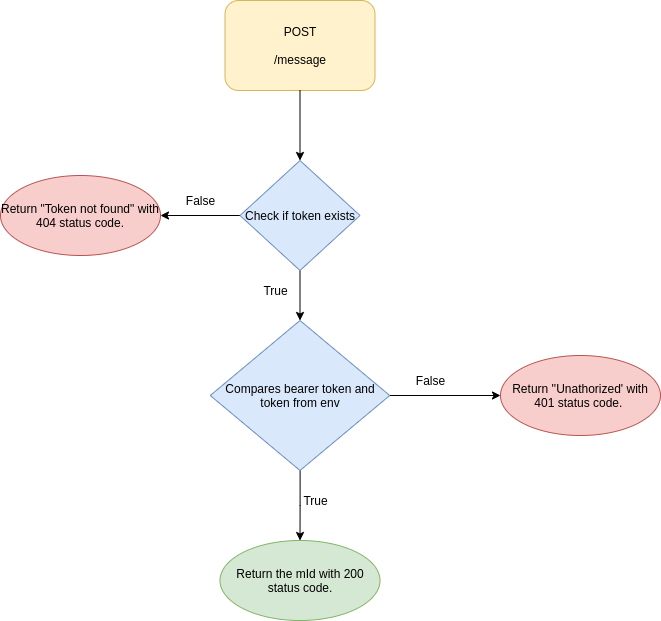

The diagram above was exported from draw.io. Its source (the exported page's mxGraphModel, read from the mxfile embedded in the PNG):
<mxGraphModel dx="1350" dy="774" grid="1" gridSize="10" guides="1" tooltips="1" connect="1" arrows="1" fold="1" page="1" pageScale="1" pageWidth="850" pageHeight="1100" background="#ffffff" math="0" shadow="0">
  <root>
    <mxCell id="0" />
    <mxCell id="1" parent="0" />
    <mxCell id="-HCQRcZuSclnE0N_CTOD-1" value="POST&lt;br&gt;&lt;br&gt;/message" style="rounded=1;whiteSpace=wrap;html=1;fillColor=#fff2cc;strokeColor=#d6b656;" parent="1" vertex="1">
      <mxGeometry x="394.5" y="80" width="150" height="90" as="geometry" />
    </mxCell>
    <mxCell id="-HCQRcZuSclnE0N_CTOD-2" value="" style="endArrow=classic;html=1;exitX=0.5;exitY=1;exitDx=0;exitDy=0;" parent="1" source="-HCQRcZuSclnE0N_CTOD-1" edge="1">
      <mxGeometry width="50" height="50" relative="1" as="geometry">
        <mxPoint x="435.5" y="290" as="sourcePoint" />
        <mxPoint x="469.5" y="240" as="targetPoint" />
      </mxGeometry>
    </mxCell>
    <mxCell id="bGqonqJ58Lk8Bb_Ikhng-1" style="edgeStyle=orthogonalEdgeStyle;rounded=0;orthogonalLoop=1;jettySize=auto;html=1;" parent="1" source="-HCQRcZuSclnE0N_CTOD-9" edge="1">
      <mxGeometry relative="1" as="geometry">
        <mxPoint x="330" y="295" as="targetPoint" />
      </mxGeometry>
    </mxCell>
    <mxCell id="bGqonqJ58Lk8Bb_Ikhng-3" style="edgeStyle=orthogonalEdgeStyle;rounded=0;orthogonalLoop=1;jettySize=auto;html=1;entryX=0.5;entryY=0;entryDx=0;entryDy=0;" parent="1" source="-HCQRcZuSclnE0N_CTOD-9" edge="1">
      <mxGeometry relative="1" as="geometry">
        <mxPoint x="469.5" y="400" as="targetPoint" />
      </mxGeometry>
    </mxCell>
    <mxCell id="-HCQRcZuSclnE0N_CTOD-9" value="Check if token exists" style="rhombus;whiteSpace=wrap;html=1;fillColor=#dae8fc;strokeColor=#6c8ebf;" parent="1" vertex="1">
      <mxGeometry x="409.5" y="240" width="120" height="110" as="geometry" />
    </mxCell>
    <mxCell id="-HCQRcZuSclnE0N_CTOD-10" value="True" style="text;html=1;align=center;verticalAlign=middle;resizable=0;points=[];autosize=1;strokeColor=none;" parent="1" vertex="1">
      <mxGeometry x="425" y="360" width="40" height="20" as="geometry" />
    </mxCell>
    <mxCell id="-HCQRcZuSclnE0N_CTOD-12" value="Return &quot;Token not found&quot; with 404 status code." style="ellipse;whiteSpace=wrap;html=1;fillColor=#f8cecc;strokeColor=#b85450;" parent="1" vertex="1">
      <mxGeometry x="170" y="255" width="160" height="80" as="geometry" />
    </mxCell>
    <mxCell id="-HCQRcZuSclnE0N_CTOD-20" style="edgeStyle=orthogonalEdgeStyle;rounded=0;orthogonalLoop=1;jettySize=auto;html=1;entryX=0;entryY=0.5;entryDx=0;entryDy=0;" parent="1" source="-HCQRcZuSclnE0N_CTOD-17" target="-HCQRcZuSclnE0N_CTOD-19" edge="1">
      <mxGeometry relative="1" as="geometry" />
    </mxCell>
    <mxCell id="bGqonqJ58Lk8Bb_Ikhng-4" style="edgeStyle=orthogonalEdgeStyle;rounded=0;orthogonalLoop=1;jettySize=auto;html=1;entryX=0.5;entryY=0;entryDx=0;entryDy=0;" parent="1" source="-HCQRcZuSclnE0N_CTOD-17" target="-HCQRcZuSclnE0N_CTOD-21" edge="1">
      <mxGeometry relative="1" as="geometry" />
    </mxCell>
    <mxCell id="-HCQRcZuSclnE0N_CTOD-17" value="Compares bearer token and token from env" style="rhombus;whiteSpace=wrap;html=1;fillColor=#dae8fc;strokeColor=#6c8ebf;" parent="1" vertex="1">
      <mxGeometry x="379.75" y="400" width="179.5" height="150" as="geometry" />
    </mxCell>
    <mxCell id="-HCQRcZuSclnE0N_CTOD-19" value="Return ''Unathorized' with 401 status code.&amp;nbsp;" style="ellipse;whiteSpace=wrap;html=1;fillColor=#f8cecc;strokeColor=#b85450;" parent="1" vertex="1">
      <mxGeometry x="670" y="435" width="160" height="80" as="geometry" />
    </mxCell>
    <mxCell id="-HCQRcZuSclnE0N_CTOD-21" value="Return the mId with 200 status code." style="ellipse;whiteSpace=wrap;html=1;fillColor=#d5e8d4;strokeColor=#82b366;" parent="1" vertex="1">
      <mxGeometry x="389.5" y="620" width="160" height="80" as="geometry" />
    </mxCell>
    <mxCell id="-HCQRcZuSclnE0N_CTOD-23" value="True" style="text;html=1;align=center;verticalAlign=middle;resizable=0;points=[];autosize=1;strokeColor=none;" parent="1" vertex="1">
      <mxGeometry x="465" y="570" width="40" height="20" as="geometry" />
    </mxCell>
    <mxCell id="-HCQRcZuSclnE0N_CTOD-24" value="False" style="text;html=1;align=center;verticalAlign=middle;resizable=0;points=[];autosize=1;strokeColor=none;" parent="1" vertex="1">
      <mxGeometry x="580" y="450" width="40" height="20" as="geometry" />
    </mxCell>
    <mxCell id="bGqonqJ58Lk8Bb_Ikhng-2" value="False" style="text;html=1;align=center;verticalAlign=middle;resizable=0;points=[];autosize=1;strokeColor=none;fillColor=none;" parent="1" vertex="1">
      <mxGeometry x="350" y="270" width="40" height="20" as="geometry" />
    </mxCell>
  </root>
</mxGraphModel>